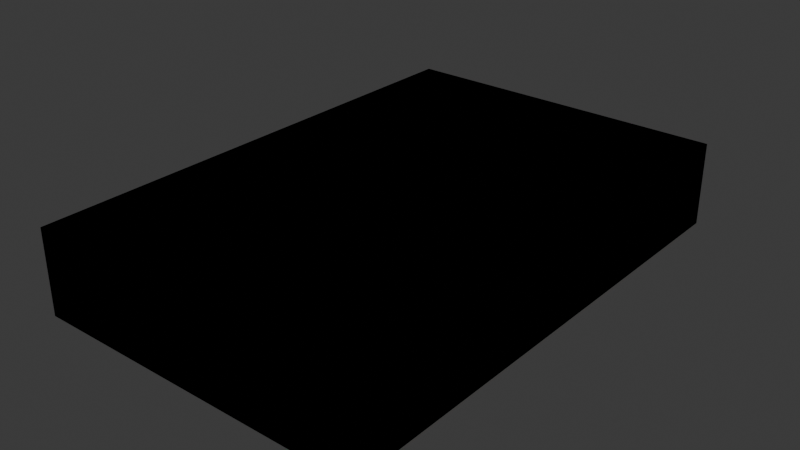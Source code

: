 # Source: grimoires.blend  (saved by Blender 4.4.32; exported with 4.5.12 LTS)
import bpy
from mathutils import Matrix  # noqa: F401  (used for matrix-valued properties, if any)

bpy.ops.wm.read_factory_settings(use_empty=True)
scene = bpy.context.scene
scene.name = 'Scene'

# ---- images (referenced by path relative to the original .blend; pixels are not part of the script)
import os
ASSET_DIR = os.environ.get("B2B_ASSET_DIR", "")  # directory of the original .blend (textures are referenced by path, not embedded)
HERE = os.path.dirname(os.path.abspath(__file__))  # packed textures are extracted next to this script under _unpacked/

def load_image(name, relpath, width, height, colorspace="sRGB"):
    """Load a texture the original file referenced (path relative to the .blend, or extracted next to this script)."""
    p = next((c for c in (os.path.join(HERE, relpath), os.path.join(ASSET_DIR, relpath)) if relpath and os.path.exists(c)), "")
    if p:
        img = bpy.data.images.load(p, check_existing=True)
        img.name = name
    else:  # same state as the original file: an image datablock whose file is absent (Cycles renders it pink)
        img = bpy.data.images.new(name, width, height)
        img.source = "FILE"
        img.filepath = "//" + (relpath or name)
    img.colorspace_settings.name = colorspace
    return img
img_grimoire0_png = load_image('grimoire0.png', 'grimoire0.png', 1024, 1024, 'sRGB')
img_grimoire1_png = load_image('grimoire1.png', 'grimoire1.png', 1024, 1024, 'sRGB')
img_grimoire2_png = load_image('grimoire2.png', 'grimoire2.png', 1024, 1024, 'sRGB')
img_grimoire3_png = load_image('grimoire3.png', 'grimoire3.png', 1024, 1024, 'sRGB')
img_grimoire4_png = load_image('grimoire4.png', 'grimoire4.png', 1024, 1024, 'sRGB')
img_grimoire5_png = load_image('grimoire5.png', 'grimoire5.png', 1024, 1024, 'sRGB')

# ---- materials (node trees are filled in below, after node groups)
mat_grimoire0 = bpy.data.materials.new('grimoire0')
mat_grimoire0.alpha_threshold = 0.0
mat_grimoire0.roughness = 0.5
mat_grimoire0.line_color = (0.0, 0.0, 0.0, 1.0)
mat_grimoire1 = bpy.data.materials.new('grimoire1')
mat_grimoire1.alpha_threshold = 0.0
mat_grimoire1.roughness = 0.5
mat_grimoire1.line_color = (0.0, 0.0, 0.0, 1.0)
mat_grimoire2 = bpy.data.materials.new('grimoire2')
mat_grimoire2.alpha_threshold = 0.0
mat_grimoire2.roughness = 0.5
mat_grimoire2.line_color = (0.0, 0.0, 0.0, 1.0)
mat_grimoire3 = bpy.data.materials.new('grimoire3')
mat_grimoire3.alpha_threshold = 0.0
mat_grimoire3.roughness = 0.5
mat_grimoire3.line_color = (0.0, 0.0, 0.0, 1.0)
mat_grimoire4 = bpy.data.materials.new('grimoire4')
mat_grimoire4.alpha_threshold = 0.0
mat_grimoire4.roughness = 0.5
mat_grimoire4.line_color = (0.0, 0.0, 0.0, 1.0)
mat_grimoire5 = bpy.data.materials.new('grimoire5')
mat_grimoire5.alpha_threshold = 0.0
mat_grimoire5.roughness = 0.5
mat_grimoire5.line_color = (0.0, 0.0, 0.0, 1.0)

# ---- material node trees
mat_grimoire0.use_nodes = True; mat_grimoire0.node_tree.nodes.clear()
_N = mat_grimoire0.node_tree.nodes; _L = mat_grimoire0.node_tree.links
n0 = _N.new('ShaderNodeOutputMaterial'); n0.name = 'Material Output'; n0.location = (300, 300)
n1 = _N.new('ShaderNodeBsdfPrincipled'); n1.name = 'Principled BSDF'; n1.location = (10, 300)
n1.inputs[2].default_value = 1.0
n1.inputs[3].default_value = 1.45
n2 = _N.new('ShaderNodeTexImage'); n2.name = 'Image Texture'; n2.location = (-329, 289)
n2.image = img_grimoire0_png
n2.interpolation = 'Closest'
_L.new(n1.outputs[0], n0.inputs[0])
_L.new(n2.outputs[0], n1.inputs[0])
_L.new(n2.outputs[1], n1.inputs[4])
n0.is_active_output = True
mat_grimoire1.use_nodes = True; mat_grimoire1.node_tree.nodes.clear()
_N = mat_grimoire1.node_tree.nodes; _L = mat_grimoire1.node_tree.links
n0 = _N.new('ShaderNodeOutputMaterial'); n0.name = 'Material Output'; n0.location = (300, 300)
n1 = _N.new('ShaderNodeBsdfPrincipled'); n1.name = 'Principled BSDF'; n1.location = (10, 300)
n1.inputs[2].default_value = 1.0
n1.inputs[3].default_value = 1.45
n2 = _N.new('ShaderNodeTexImage'); n2.name = 'Image Texture'; n2.location = (-329, 289)
n2.image = img_grimoire1_png
n2.interpolation = 'Closest'
_L.new(n1.outputs[0], n0.inputs[0])
_L.new(n2.outputs[0], n1.inputs[0])
_L.new(n2.outputs[1], n1.inputs[4])
n0.is_active_output = True
mat_grimoire2.use_nodes = True; mat_grimoire2.node_tree.nodes.clear()
_N = mat_grimoire2.node_tree.nodes; _L = mat_grimoire2.node_tree.links
n0 = _N.new('ShaderNodeOutputMaterial'); n0.name = 'Material Output'; n0.location = (300, 300)
n1 = _N.new('ShaderNodeBsdfPrincipled'); n1.name = 'Principled BSDF'; n1.location = (10, 300)
n1.inputs[2].default_value = 1.0
n1.inputs[3].default_value = 1.45
n2 = _N.new('ShaderNodeTexImage'); n2.name = 'Image Texture'; n2.location = (-329, 289)
n2.image = img_grimoire2_png
n2.interpolation = 'Closest'
_L.new(n1.outputs[0], n0.inputs[0])
_L.new(n2.outputs[0], n1.inputs[0])
_L.new(n2.outputs[1], n1.inputs[4])
n0.is_active_output = True
mat_grimoire3.use_nodes = True; mat_grimoire3.node_tree.nodes.clear()
_N = mat_grimoire3.node_tree.nodes; _L = mat_grimoire3.node_tree.links
n0 = _N.new('ShaderNodeOutputMaterial'); n0.name = 'Material Output'; n0.location = (300, 300)
n1 = _N.new('ShaderNodeBsdfPrincipled'); n1.name = 'Principled BSDF'; n1.location = (10, 300)
n1.inputs[2].default_value = 1.0
n1.inputs[3].default_value = 1.45
n2 = _N.new('ShaderNodeTexImage'); n2.name = 'Image Texture'; n2.location = (-329, 289)
n2.image = img_grimoire3_png
n2.interpolation = 'Closest'
_L.new(n1.outputs[0], n0.inputs[0])
_L.new(n2.outputs[0], n1.inputs[0])
_L.new(n2.outputs[1], n1.inputs[4])
n0.is_active_output = True
mat_grimoire4.use_nodes = True; mat_grimoire4.node_tree.nodes.clear()
_N = mat_grimoire4.node_tree.nodes; _L = mat_grimoire4.node_tree.links
n0 = _N.new('ShaderNodeOutputMaterial'); n0.name = 'Material Output'; n0.location = (300, 300)
n1 = _N.new('ShaderNodeBsdfPrincipled'); n1.name = 'Principled BSDF'; n1.location = (10, 300)
n1.inputs[2].default_value = 1.0
n1.inputs[3].default_value = 1.45
n2 = _N.new('ShaderNodeTexImage'); n2.name = 'Image Texture'; n2.location = (-329, 289)
n2.image = img_grimoire4_png
n2.interpolation = 'Closest'
_L.new(n1.outputs[0], n0.inputs[0])
_L.new(n2.outputs[0], n1.inputs[0])
_L.new(n2.outputs[1], n1.inputs[4])
n0.is_active_output = True
mat_grimoire5.use_nodes = True; mat_grimoire5.node_tree.nodes.clear()
_N = mat_grimoire5.node_tree.nodes; _L = mat_grimoire5.node_tree.links
n0 = _N.new('ShaderNodeOutputMaterial'); n0.name = 'Material Output'; n0.location = (300, 300)
n1 = _N.new('ShaderNodeBsdfPrincipled'); n1.name = 'Principled BSDF'; n1.location = (10, 300)
n1.inputs[2].default_value = 1.0
n1.inputs[3].default_value = 1.45
n2 = _N.new('ShaderNodeTexImage'); n2.name = 'Image Texture'; n2.location = (-329, 289)
n2.image = img_grimoire5_png
n2.interpolation = 'Closest'
_L.new(n1.outputs[0], n0.inputs[0])
_L.new(n2.outputs[0], n1.inputs[0])
_L.new(n2.outputs[1], n1.inputs[4])
n0.is_active_output = True

# ---- world
world_world = bpy.data.worlds.new('World'); scene.world = world_world
world_world.use_nodes = True; world_world.node_tree.nodes.clear()
_N = world_world.node_tree.nodes; _L = world_world.node_tree.links
n0 = _N.new('ShaderNodeOutputWorld'); n0.name = 'World Output'; n0.location = (300, 300)
n1 = _N.new('ShaderNodeBackground'); n1.name = 'Background'; n1.location = (10, 300)
n1.inputs[0].default_value = (0.05088, 0.05088, 0.05088, 1.0)
_L.new(n1.outputs[0], n0.inputs[0])
n0.is_active_output = True
world_world.color = (0.05088, 0.05088, 0.05088)
world_world.sun_shadow_jitter_overblur = 0.0

# ---- meshes
me_grimoire0 = bpy.data.meshes.new('grimoire0')
me_grimoire0.from_pydata([(-1.977, -4.0, -1.0), (-1.977, -4.0, 0.0), (-1.977, 2.0, -1.0), (-1.977, 2.0, 0.0), (2.023, -4.0, -1.0), (2.023, -4.0, 0.0), (2.023, 2.0, -1.0), (2.023, 2.0, 0.0)], [], [(0, 1, 3, 2), (2, 3, 7, 6), (6, 7, 5, 4), (4, 5, 1, 0), (2, 6, 4, 0), (7, 3, 1, 5)])
_uv = me_grimoire0.uv_layers.new(name='UVMap')
_uv.uv.foreach_set('vector', [0.8996, 0.5993, 0.7997, 0.5993, 0.7997, 0.0001867, 0.8996, 0.0001867, 0.2003, 0.9991, 0.1004, 0.9991, 0.1004, 0.5997, 0.2003, 0.5997, 0.9, 0.0001867, 0.9998, 0.0001867, 0.9998, 0.5993, 0.9, 0.5993, 0.0001867, 0.5997, 0.1, 0.5997, 0.1, 0.9991, 0.0001867, 0.9991, 0.0001867, 0.0001867, 0.3996, 0.0001867, 0.3996, 0.5993, 0.0001867, 0.5993, 0.4, 0.0001867, 0.7994, 0.0001867, 0.7994, 0.5993, 0.4, 0.5993])
me_grimoire0.materials.append(mat_grimoire0)
me_grimoire0.update()
me_grimoire1 = bpy.data.meshes.new('grimoire1')
me_grimoire1.from_pydata([(-1.977, -4.0, -1.0), (-1.977, -4.0, 0.0), (-1.977, 2.0, -1.0), (-1.977, 2.0, 0.0), (2.023, -4.0, -1.0), (2.023, -4.0, 0.0), (2.023, 2.0, -1.0), (2.023, 2.0, 0.0)], [], [(0, 1, 3, 2), (2, 3, 7, 6), (6, 7, 5, 4), (4, 5, 1, 0), (2, 6, 4, 0), (7, 3, 1, 5)])
_uv = me_grimoire1.uv_layers.new(name='UVMap')
_uv.uv.foreach_set('vector', [0.8996, 0.5993, 0.7997, 0.5993, 0.7997, 0.0001867, 0.8996, 0.0001867, 0.2003, 0.9991, 0.1004, 0.9991, 0.1004, 0.5997, 0.2003, 0.5997, 0.9, 0.0001867, 0.9998, 0.0001867, 0.9998, 0.5993, 0.9, 0.5993, 0.0001867, 0.5997, 0.1, 0.5997, 0.1, 0.9991, 0.0001867, 0.9991, 0.0001867, 0.0001867, 0.3996, 0.0001867, 0.3996, 0.5993, 0.0001867, 0.5993, 0.4, 0.0001867, 0.7994, 0.0001867, 0.7994, 0.5993, 0.4, 0.5993])
me_grimoire1.materials.append(mat_grimoire1)
me_grimoire1.update()
me_grimoire2 = bpy.data.meshes.new('grimoire2')
me_grimoire2.from_pydata([(-1.977, -4.0, -1.0), (-1.977, -4.0, 0.0), (-1.977, 2.0, -1.0), (-1.977, 2.0, 0.0), (2.023, -4.0, -1.0), (2.023, -4.0, 0.0), (2.023, 2.0, -1.0), (2.023, 2.0, 0.0)], [], [(0, 1, 3, 2), (2, 3, 7, 6), (6, 7, 5, 4), (4, 5, 1, 0), (2, 6, 4, 0), (7, 3, 1, 5)])
_uv = me_grimoire2.uv_layers.new(name='UVMap')
_uv.uv.foreach_set('vector', [0.8996, 0.5993, 0.7997, 0.5993, 0.7997, 0.0001867, 0.8996, 0.0001867, 0.2003, 0.9991, 0.1004, 0.9991, 0.1004, 0.5997, 0.2003, 0.5997, 0.9, 0.0001867, 0.9998, 0.0001867, 0.9998, 0.5993, 0.9, 0.5993, 0.0001867, 0.5997, 0.1, 0.5997, 0.1, 0.9991, 0.0001867, 0.9991, 0.0001867, 0.0001867, 0.3996, 0.0001867, 0.3996, 0.5993, 0.0001867, 0.5993, 0.4, 0.0001867, 0.7994, 0.0001867, 0.7994, 0.5993, 0.4, 0.5993])
me_grimoire2.materials.append(mat_grimoire2)
me_grimoire2.update()
me_grimoire3 = bpy.data.meshes.new('grimoire3')
me_grimoire3.from_pydata([(-1.977, -4.0, -1.0), (-1.977, -4.0, 0.0), (-1.977, 2.0, -1.0), (-1.977, 2.0, 0.0), (2.023, -4.0, -1.0), (2.023, -4.0, 0.0), (2.023, 2.0, -1.0), (2.023, 2.0, 0.0)], [], [(0, 1, 3, 2), (2, 3, 7, 6), (6, 7, 5, 4), (4, 5, 1, 0), (2, 6, 4, 0), (7, 3, 1, 5)])
_uv = me_grimoire3.uv_layers.new(name='UVMap')
_uv.uv.foreach_set('vector', [0.8996, 0.5993, 0.7997, 0.5993, 0.7997, 0.0001867, 0.8996, 0.0001867, 0.2003, 0.9991, 0.1004, 0.9991, 0.1004, 0.5997, 0.2003, 0.5997, 0.9, 0.0001867, 0.9998, 0.0001867, 0.9998, 0.5993, 0.9, 0.5993, 0.0001867, 0.5997, 0.1, 0.5997, 0.1, 0.9991, 0.0001867, 0.9991, 0.0001867, 0.0001867, 0.3996, 0.0001867, 0.3996, 0.5993, 0.0001867, 0.5993, 0.4, 0.0001867, 0.7994, 0.0001867, 0.7994, 0.5993, 0.4, 0.5993])
me_grimoire3.materials.append(mat_grimoire3)
me_grimoire3.update()
me_grimoire4 = bpy.data.meshes.new('grimoire4')
me_grimoire4.from_pydata([(-1.977, -4.0, -1.0), (-1.977, -4.0, 0.0), (-1.977, 2.0, -1.0), (-1.977, 2.0, 0.0), (2.023, -4.0, -1.0), (2.023, -4.0, 0.0), (2.023, 2.0, -1.0), (2.023, 2.0, 0.0)], [], [(0, 1, 3, 2), (2, 3, 7, 6), (6, 7, 5, 4), (4, 5, 1, 0), (2, 6, 4, 0), (7, 3, 1, 5)])
_uv = me_grimoire4.uv_layers.new(name='UVMap')
_uv.uv.foreach_set('vector', [0.8996, 0.5993, 0.7997, 0.5993, 0.7997, 0.0001867, 0.8996, 0.0001867, 0.2003, 0.9991, 0.1004, 0.9991, 0.1004, 0.5997, 0.2003, 0.5997, 0.9, 0.0001867, 0.9998, 0.0001867, 0.9998, 0.5993, 0.9, 0.5993, 0.0001867, 0.5997, 0.1, 0.5997, 0.1, 0.9991, 0.0001867, 0.9991, 0.0001867, 0.0001867, 0.3996, 0.0001867, 0.3996, 0.5993, 0.0001867, 0.5993, 0.4, 0.0001867, 0.7994, 0.0001867, 0.7994, 0.5993, 0.4, 0.5993])
me_grimoire4.materials.append(mat_grimoire4)
me_grimoire4.update()
me_grimoire5 = bpy.data.meshes.new('grimoire5')
me_grimoire5.from_pydata([(-1.977, -4.0, -1.0), (-1.977, -4.0, 0.0), (-1.977, 2.0, -1.0), (-1.977, 2.0, 0.0), (2.023, -4.0, -1.0), (2.023, -4.0, 0.0), (2.023, 2.0, -1.0), (2.023, 2.0, 0.0)], [], [(0, 1, 3, 2), (2, 3, 7, 6), (6, 7, 5, 4), (4, 5, 1, 0), (2, 6, 4, 0), (7, 3, 1, 5)])
_uv = me_grimoire5.uv_layers.new(name='UVMap')
_uv.uv.foreach_set('vector', [0.8996, 0.5993, 0.7997, 0.5993, 0.7997, 0.0001867, 0.8996, 0.0001867, 0.2003, 0.9991, 0.1004, 0.9991, 0.1004, 0.5997, 0.2003, 0.5997, 0.9, 0.0001867, 0.9998, 0.0001867, 0.9998, 0.5993, 0.9, 0.5993, 0.0001867, 0.5997, 0.1, 0.5997, 0.1, 0.9991, 0.0001867, 0.9991, 0.0001867, 0.0001867, 0.3996, 0.0001867, 0.3996, 0.5993, 0.0001867, 0.5993, 0.4, 0.0001867, 0.7994, 0.0001867, 0.7994, 0.5993, 0.4, 0.5993])
me_grimoire5.materials.append(mat_grimoire5)
me_grimoire5.update()

# ---- objects
ob_grimoire0 = bpy.data.objects.new('grimoire0', me_grimoire0)
ob_grimoire1 = bpy.data.objects.new('grimoire1', me_grimoire1)
ob_grimoire2 = bpy.data.objects.new('grimoire2', me_grimoire2)
ob_grimoire3 = bpy.data.objects.new('grimoire3', me_grimoire3)
ob_grimoire4 = bpy.data.objects.new('grimoire4', me_grimoire4)
ob_grimoire5 = bpy.data.objects.new('grimoire5', me_grimoire5)

# ---- transforms, parenting, visibility, modifiers, constraints
ob_grimoire0.location = (0.0, 0.0, 0.0)
ob_grimoire1.location = (0.0, 0.0, 0.0)
ob_grimoire2.location = (0.0, 0.0, 0.0)
ob_grimoire3.location = (0.0, 0.0, 0.0)
ob_grimoire4.location = (0.0, 0.0, 0.0)
ob_grimoire5.location = (0.0, 0.0, 0.0)

# ---- collection membership
scene.collection.objects.link(ob_grimoire0)
scene.collection.objects.link(ob_grimoire1)
scene.collection.objects.link(ob_grimoire2)
scene.collection.objects.link(ob_grimoire3)
scene.collection.objects.link(ob_grimoire4)
scene.collection.objects.link(ob_grimoire5)

# ---- scene / render settings (as saved in the file)
scene.frame_start = 1; scene.frame_end = 250; scene.frame_set(1)
scene.render.engine = 'BLENDER_EEVEE_NEXT'
bpy.context.view_layer.update()

# ---- added for rendering (the .blend has no active camera and no usable light): camera, sun
cam_auto = bpy.data.cameras.new('AutoCamera')
cam_auto.lens = 50.0
cam_auto.sensor_width = 36.0
cam_auto.clip_end = 1000.0
ob_auto_camera = bpy.data.objects.new('AutoCamera', cam_auto)
scene.collection.objects.link(ob_auto_camera)
ob_auto_camera.location = (6.75904, -9.08288, 4.88859)
ob_auto_camera.rotation_euler = (1.09748, -7.21219e-08, 0.694738)
scene.camera = ob_auto_camera
light_auto_sun = bpy.data.lights.new('AutoSun', 'SUN')
light_auto_sun.energy = 3.0
light_auto_sun.angle = 0.0523599
ob_auto_sun = bpy.data.objects.new('AutoSun', light_auto_sun)
scene.collection.objects.link(ob_auto_sun)
ob_auto_sun.rotation_euler = (0.872665, 0.174533, 0.523599)
bpy.context.view_layer.update()
